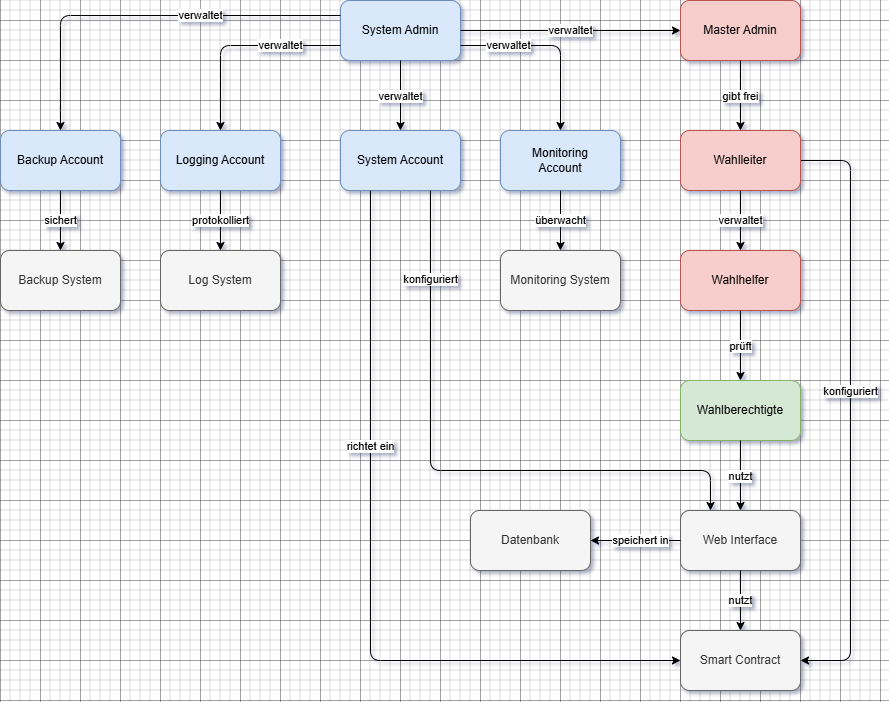

The diagram above was exported from draw.io. Its source (the exported page's mxGraphModel, read from the mxfile embedded in the PNG):
<mxGraphModel dx="2783" dy="2275" grid="1" gridSize="10" guides="1" tooltips="1" connect="1" arrows="1" fold="1" page="1" pageScale="1" pageWidth="827" pageHeight="1169" math="0" shadow="0">
  <root>
    <mxCell id="0" />
    <mxCell id="1" parent="0" />
    <mxCell id="QmYj8c5gz_B3IHWyzB5z-1" value="Master Admin" style="rounded=1;whiteSpace=wrap;html=1;fillColor=#f8cecc;strokeColor=#b85450;" parent="1" vertex="1">
      <mxGeometry x="360" y="-180" width="120" height="60" as="geometry" />
    </mxCell>
    <mxCell id="1yyBaV2DOMxJACv-FFut-1" style="edgeStyle=orthogonalEdgeStyle;rounded=1;orthogonalLoop=1;jettySize=auto;html=1;exitX=1;exitY=0.5;exitDx=0;exitDy=0;entryX=1;entryY=0.5;entryDx=0;entryDy=0;curved=0;" edge="1" parent="1" source="QmYj8c5gz_B3IHWyzB5z-2" target="QmYj8c5gz_B3IHWyzB5z-10">
      <mxGeometry relative="1" as="geometry">
        <Array as="points">
          <mxPoint x="530" y="-20" />
          <mxPoint x="530" y="480" />
        </Array>
      </mxGeometry>
    </mxCell>
    <mxCell id="1yyBaV2DOMxJACv-FFut-2" value="konfiguriert" style="edgeLabel;html=1;align=center;verticalAlign=middle;resizable=0;points=[];" vertex="1" connectable="0" parent="1yyBaV2DOMxJACv-FFut-1">
      <mxGeometry x="-0.0662" y="-1" relative="1" as="geometry">
        <mxPoint as="offset" />
      </mxGeometry>
    </mxCell>
    <mxCell id="QmYj8c5gz_B3IHWyzB5z-2" value="Wahlleiter" style="rounded=1;whiteSpace=wrap;html=1;fillColor=#f8cecc;strokeColor=#b85450;" parent="1" vertex="1">
      <mxGeometry x="360" y="-50" width="120" height="60" as="geometry" />
    </mxCell>
    <mxCell id="QmYj8c5gz_B3IHWyzB5z-3" value="Wahlhelfer" style="rounded=1;whiteSpace=wrap;html=1;fillColor=#f8cecc;strokeColor=#b85450;" parent="1" vertex="1">
      <mxGeometry x="360" y="70" width="120" height="60" as="geometry" />
    </mxCell>
    <mxCell id="QmYj8c5gz_B3IHWyzB5z-4" value="System Admin" style="rounded=1;whiteSpace=wrap;html=1;fillColor=#dae8fc;strokeColor=#6c8ebf;" parent="1" vertex="1">
      <mxGeometry x="20" y="-180" width="120" height="60" as="geometry" />
    </mxCell>
    <mxCell id="QmYj8c5gz_B3IHWyzB5z-5" value="System Account" style="rounded=1;whiteSpace=wrap;html=1;fillColor=#dae8fc;strokeColor=#6c8ebf;" parent="1" vertex="1">
      <mxGeometry x="20" y="-50" width="120" height="60" as="geometry" />
    </mxCell>
    <mxCell id="QmYj8c5gz_B3IHWyzB5z-6" value="Monitoring&#10;Account" style="rounded=1;whiteSpace=wrap;html=1;fillColor=#dae8fc;strokeColor=#6c8ebf;" parent="1" vertex="1">
      <mxGeometry x="180" y="-50" width="120" height="60" as="geometry" />
    </mxCell>
    <mxCell id="QmYj8c5gz_B3IHWyzB5z-7" value="Backup Account" style="rounded=1;whiteSpace=wrap;html=1;fillColor=#dae8fc;strokeColor=#6c8ebf;" parent="1" vertex="1">
      <mxGeometry x="-320" y="-50" width="120" height="60" as="geometry" />
    </mxCell>
    <mxCell id="QmYj8c5gz_B3IHWyzB5z-8" value="Logging Account" style="rounded=1;whiteSpace=wrap;html=1;fillColor=#dae8fc;strokeColor=#6c8ebf;" parent="1" vertex="1">
      <mxGeometry x="-160" y="-50" width="120" height="60" as="geometry" />
    </mxCell>
    <mxCell id="QmYj8c5gz_B3IHWyzB5z-9" value="Wahlberechtigte" style="rounded=1;whiteSpace=wrap;html=1;fillColor=#d5e8d4;strokeColor=#82b366;" parent="1" vertex="1">
      <mxGeometry x="360" y="200" width="120" height="60" as="geometry" />
    </mxCell>
    <mxCell id="QmYj8c5gz_B3IHWyzB5z-10" value="Smart Contract" style="rounded=1;whiteSpace=wrap;html=1;fillColor=#f5f5f5;strokeColor=#666666;fontColor=#333333;" parent="1" vertex="1">
      <mxGeometry x="360" y="450" width="120" height="60" as="geometry" />
    </mxCell>
    <mxCell id="QmYj8c5gz_B3IHWyzB5z-11" value="Web Interface" style="rounded=1;whiteSpace=wrap;html=1;fillColor=#f5f5f5;strokeColor=#666666;fontColor=#333333;" parent="1" vertex="1">
      <mxGeometry x="360" y="330" width="120" height="60" as="geometry" />
    </mxCell>
    <mxCell id="QmYj8c5gz_B3IHWyzB5z-12" value="Datenbank" style="rounded=1;whiteSpace=wrap;html=1;fillColor=#f5f5f5;strokeColor=#666666;fontColor=#333333;" parent="1" vertex="1">
      <mxGeometry x="150" y="330" width="120" height="60" as="geometry" />
    </mxCell>
    <mxCell id="QmYj8c5gz_B3IHWyzB5z-13" value="Monitoring System" style="rounded=1;whiteSpace=wrap;html=1;fillColor=#f5f5f5;strokeColor=#666666;fontColor=#333333;" parent="1" vertex="1">
      <mxGeometry x="180" y="70" width="120" height="60" as="geometry" />
    </mxCell>
    <mxCell id="QmYj8c5gz_B3IHWyzB5z-14" value="Backup System" style="rounded=1;whiteSpace=wrap;html=1;fillColor=#f5f5f5;strokeColor=#666666;fontColor=#333333;" parent="1" vertex="1">
      <mxGeometry x="-320" y="70" width="120" height="60" as="geometry" />
    </mxCell>
    <mxCell id="QmYj8c5gz_B3IHWyzB5z-15" value="Log System" style="rounded=1;whiteSpace=wrap;html=1;fillColor=#f5f5f5;strokeColor=#666666;fontColor=#333333;" parent="1" vertex="1">
      <mxGeometry x="-160" y="70" width="120" height="60" as="geometry" />
    </mxCell>
    <mxCell id="QmYj8c5gz_B3IHWyzB5z-16" value="gibt frei" style="endArrow=classic;html=1;exitX=0.5;exitY=1;exitDx=0;exitDy=0;entryX=0.5;entryY=0;entryDx=0;entryDy=0;" parent="1" source="QmYj8c5gz_B3IHWyzB5z-1" target="QmYj8c5gz_B3IHWyzB5z-2" edge="1">
      <mxGeometry relative="1" as="geometry" />
    </mxCell>
    <mxCell id="QmYj8c5gz_B3IHWyzB5z-17" value="verwaltet" style="endArrow=classic;html=1;exitX=0.5;exitY=1;exitDx=0;exitDy=0;entryX=0.5;entryY=0;entryDx=0;entryDy=0;" parent="1" source="QmYj8c5gz_B3IHWyzB5z-2" target="QmYj8c5gz_B3IHWyzB5z-3" edge="1">
      <mxGeometry relative="1" as="geometry" />
    </mxCell>
    <mxCell id="QmYj8c5gz_B3IHWyzB5z-18" value="verwaltet" style="endArrow=classic;html=1;exitX=0.5;exitY=1;exitDx=0;exitDy=0;entryX=0.5;entryY=0;entryDx=0;entryDy=0;fontStyle=0" parent="1" source="QmYj8c5gz_B3IHWyzB5z-4" target="QmYj8c5gz_B3IHWyzB5z-5" edge="1">
      <mxGeometry relative="1" as="geometry" />
    </mxCell>
    <mxCell id="QmYj8c5gz_B3IHWyzB5z-19" value="verwaltet" style="endArrow=classic;html=1;exitX=1;exitY=0.75;exitDx=0;exitDy=0;entryX=0.5;entryY=0;entryDx=0;entryDy=0;" parent="1" source="QmYj8c5gz_B3IHWyzB5z-4" target="QmYj8c5gz_B3IHWyzB5z-6" edge="1">
      <mxGeometry x="-0.4707" relative="1" as="geometry">
        <Array as="points">
          <mxPoint x="240" y="-135" />
        </Array>
        <mxPoint as="offset" />
      </mxGeometry>
    </mxCell>
    <mxCell id="QmYj8c5gz_B3IHWyzB5z-20" value="prüft" style="endArrow=classic;html=1;exitX=0.5;exitY=1;exitDx=0;exitDy=0;entryX=0.5;entryY=0;entryDx=0;entryDy=0;" parent="1" source="QmYj8c5gz_B3IHWyzB5z-3" target="QmYj8c5gz_B3IHWyzB5z-9" edge="1">
      <mxGeometry relative="1" as="geometry" />
    </mxCell>
    <mxCell id="QmYj8c5gz_B3IHWyzB5z-21" value="nutzt" style="endArrow=classic;html=1;exitX=0.5;exitY=1;exitDx=0;exitDy=0;entryX=0.5;entryY=0;entryDx=0;entryDy=0;" parent="1" source="QmYj8c5gz_B3IHWyzB5z-9" target="QmYj8c5gz_B3IHWyzB5z-11" edge="1">
      <mxGeometry relative="1" as="geometry" />
    </mxCell>
    <mxCell id="QmYj8c5gz_B3IHWyzB5z-23" value="überwacht" style="endArrow=classic;html=1;exitX=0.5;exitY=1;exitDx=0;exitDy=0;entryX=0.5;entryY=0;entryDx=0;entryDy=0;" parent="1" source="QmYj8c5gz_B3IHWyzB5z-6" target="QmYj8c5gz_B3IHWyzB5z-13" edge="1">
      <mxGeometry relative="1" as="geometry" />
    </mxCell>
    <mxCell id="QmYj8c5gz_B3IHWyzB5z-24" value="sichert" style="endArrow=classic;html=1;exitX=0.5;exitY=1;exitDx=0;exitDy=0;entryX=0.5;entryY=0;entryDx=0;entryDy=0;" parent="1" source="QmYj8c5gz_B3IHWyzB5z-7" target="QmYj8c5gz_B3IHWyzB5z-14" edge="1">
      <mxGeometry relative="1" as="geometry" />
    </mxCell>
    <mxCell id="QmYj8c5gz_B3IHWyzB5z-25" value="protokolliert" style="endArrow=classic;html=1;exitX=0.5;exitY=1;exitDx=0;exitDy=0;entryX=0.5;entryY=0;entryDx=0;entryDy=0;" parent="1" source="QmYj8c5gz_B3IHWyzB5z-8" target="QmYj8c5gz_B3IHWyzB5z-15" edge="1">
      <mxGeometry relative="1" as="geometry" />
    </mxCell>
    <mxCell id="QmYj8c5gz_B3IHWyzB5z-26" value="speichert in" style="endArrow=classic;html=1;exitX=0;exitY=0.5;exitDx=0;exitDy=0;entryX=1;entryY=0.5;entryDx=0;entryDy=0;" parent="1" source="QmYj8c5gz_B3IHWyzB5z-11" target="QmYj8c5gz_B3IHWyzB5z-12" edge="1">
      <mxGeometry x="-0.1111" relative="1" as="geometry">
        <mxPoint x="560" y="470" as="targetPoint" />
        <Array as="points" />
        <mxPoint as="offset" />
      </mxGeometry>
    </mxCell>
    <mxCell id="QmYj8c5gz_B3IHWyzB5z-27" value="nutzt" style="endArrow=classic;html=1;exitX=0.5;exitY=1;exitDx=0;exitDy=0;entryX=0.5;entryY=0;entryDx=0;entryDy=0;" parent="1" source="QmYj8c5gz_B3IHWyzB5z-11" target="QmYj8c5gz_B3IHWyzB5z-10" edge="1">
      <mxGeometry relative="1" as="geometry" />
    </mxCell>
    <mxCell id="QmYj8c5gz_B3IHWyzB5z-29" value="verwaltet" style="endArrow=classic;html=1;exitX=1;exitY=0.5;exitDx=0;exitDy=0;entryX=0;entryY=0.5;entryDx=0;entryDy=0;" parent="1" source="QmYj8c5gz_B3IHWyzB5z-4" target="QmYj8c5gz_B3IHWyzB5z-1" edge="1">
      <mxGeometry relative="1" as="geometry">
        <mxPoint x="380" y="-280" as="sourcePoint" />
        <mxPoint x="380" y="-210" as="targetPoint" />
      </mxGeometry>
    </mxCell>
    <mxCell id="QmYj8c5gz_B3IHWyzB5z-31" value="verwaltet" style="endArrow=classic;html=1;exitX=0;exitY=0.75;exitDx=0;exitDy=0;entryX=0.5;entryY=0;entryDx=0;entryDy=0;fontStyle=0" parent="1" source="QmYj8c5gz_B3IHWyzB5z-4" target="QmYj8c5gz_B3IHWyzB5z-8" edge="1">
      <mxGeometry x="-0.4146" relative="1" as="geometry">
        <mxPoint x="79.47" y="-120" as="sourcePoint" />
        <mxPoint x="79.47" y="-50" as="targetPoint" />
        <Array as="points">
          <mxPoint x="-100" y="-135" />
        </Array>
        <mxPoint as="offset" />
      </mxGeometry>
    </mxCell>
    <mxCell id="QmYj8c5gz_B3IHWyzB5z-32" value="verwaltet" style="endArrow=classic;html=1;exitX=0;exitY=0.25;exitDx=0;exitDy=0;entryX=0.5;entryY=0;entryDx=0;entryDy=0;fontStyle=0" parent="1" source="QmYj8c5gz_B3IHWyzB5z-4" target="QmYj8c5gz_B3IHWyzB5z-7" edge="1">
      <mxGeometry x="-0.2911" relative="1" as="geometry">
        <mxPoint x="-120.53" y="-170" as="sourcePoint" />
        <mxPoint x="-300" y="-100" as="targetPoint" />
        <Array as="points">
          <mxPoint x="-260" y="-165" />
          <mxPoint x="-260" y="-80" />
        </Array>
        <mxPoint as="offset" />
      </mxGeometry>
    </mxCell>
    <mxCell id="QmYj8c5gz_B3IHWyzB5z-34" value="konfiguriert" style="endArrow=classic;html=1;exitX=0.75;exitY=1;exitDx=0;exitDy=0;entryX=0.25;entryY=0;entryDx=0;entryDy=0;" parent="1" source="QmYj8c5gz_B3IHWyzB5z-5" target="QmYj8c5gz_B3IHWyzB5z-11" edge="1">
      <mxGeometry x="-0.7" relative="1" as="geometry">
        <mxPoint x="79.22999999999999" y="20" as="sourcePoint" />
        <mxPoint x="79.22999999999999" y="105" as="targetPoint" />
        <Array as="points">
          <mxPoint x="110" y="290" />
          <mxPoint x="390" y="290" />
        </Array>
        <mxPoint y="-1" as="offset" />
      </mxGeometry>
    </mxCell>
    <mxCell id="QmYj8c5gz_B3IHWyzB5z-35" value="richtet ein" style="endArrow=classic;html=1;exitX=0.25;exitY=1;exitDx=0;exitDy=0;entryX=0;entryY=0.5;entryDx=0;entryDy=0;" parent="1" source="QmYj8c5gz_B3IHWyzB5z-5" target="QmYj8c5gz_B3IHWyzB5z-10" edge="1">
      <mxGeometry x="-0.345" relative="1" as="geometry">
        <mxPoint x="50" y="160" as="sourcePoint" />
        <mxPoint x="300" y="510" as="targetPoint" />
        <Array as="points">
          <mxPoint x="50" y="480" />
        </Array>
        <mxPoint as="offset" />
      </mxGeometry>
    </mxCell>
  </root>
</mxGraphModel>